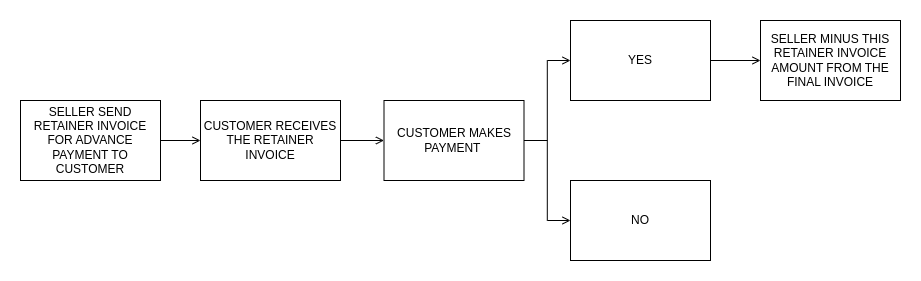

The diagram above was exported from draw.io. Its source (the exported page's mxGraphModel, read from the mxfile embedded in the PNG):
<mxGraphModel dx="1777" dy="466" grid="1" gridSize="10" guides="1" tooltips="1" connect="1" arrows="1" fold="1" page="1" pageScale="1" pageWidth="827" pageHeight="1169" math="0" shadow="0">
  <root>
    <mxCell id="0" />
    <mxCell id="1" parent="0" />
    <mxCell id="KZFU9AknEFuapL-ynPKF-17" value="SELLER SEND RETAINER INVOICE FOR ADVANCE PAYMENT TO CUSTOMER" style="rounded=0;whiteSpace=wrap;html=1;" vertex="1" parent="1">
      <mxGeometry x="-20" y="400" width="140" height="80" as="geometry" />
    </mxCell>
    <mxCell id="KZFU9AknEFuapL-ynPKF-19" value="CUSTOMER RECEIVES THE RETAINER INVOICE" style="rounded=0;whiteSpace=wrap;html=1;" vertex="1" parent="1">
      <mxGeometry x="160" y="400" width="140" height="80" as="geometry" />
    </mxCell>
    <mxCell id="KZFU9AknEFuapL-ynPKF-20" value="CUSTOMER MAKES PAYMENT&amp;nbsp;" style="rounded=0;whiteSpace=wrap;html=1;" vertex="1" parent="1">
      <mxGeometry x="343.5" y="400" width="140" height="80" as="geometry" />
    </mxCell>
    <mxCell id="KZFU9AknEFuapL-ynPKF-21" value="YES" style="rounded=0;whiteSpace=wrap;html=1;" vertex="1" parent="1">
      <mxGeometry x="530" y="320" width="140" height="80" as="geometry" />
    </mxCell>
    <mxCell id="KZFU9AknEFuapL-ynPKF-22" value="NO" style="rounded=0;whiteSpace=wrap;html=1;" vertex="1" parent="1">
      <mxGeometry x="530" y="480" width="140" height="80" as="geometry" />
    </mxCell>
    <mxCell id="KZFU9AknEFuapL-ynPKF-23" value="" style="endArrow=open;html=1;rounded=0;exitX=1;exitY=0.5;exitDx=0;exitDy=0;entryX=0;entryY=0.5;entryDx=0;entryDy=0;endFill=0;" edge="1" parent="1" source="KZFU9AknEFuapL-ynPKF-17" target="KZFU9AknEFuapL-ynPKF-19">
      <mxGeometry width="50" height="50" relative="1" as="geometry">
        <mxPoint x="310" y="490" as="sourcePoint" />
        <mxPoint x="160" y="440" as="targetPoint" />
      </mxGeometry>
    </mxCell>
    <mxCell id="KZFU9AknEFuapL-ynPKF-24" value="" style="endArrow=open;html=1;rounded=0;exitX=1;exitY=0.5;exitDx=0;exitDy=0;entryX=0;entryY=0.5;entryDx=0;entryDy=0;endFill=0;" edge="1" parent="1" source="KZFU9AknEFuapL-ynPKF-19" target="KZFU9AknEFuapL-ynPKF-20">
      <mxGeometry width="50" height="50" relative="1" as="geometry">
        <mxPoint x="300" y="500" as="sourcePoint" />
        <mxPoint x="340" y="500" as="targetPoint" />
      </mxGeometry>
    </mxCell>
    <mxCell id="KZFU9AknEFuapL-ynPKF-25" value="" style="endArrow=open;html=1;rounded=0;exitX=1;exitY=0.5;exitDx=0;exitDy=0;entryX=0;entryY=0.5;entryDx=0;entryDy=0;endFill=0;edgeStyle=orthogonalEdgeStyle;" edge="1" parent="1" source="KZFU9AknEFuapL-ynPKF-20" target="KZFU9AknEFuapL-ynPKF-22">
      <mxGeometry width="50" height="50" relative="1" as="geometry">
        <mxPoint x="430" y="550" as="sourcePoint" />
        <mxPoint x="474" y="550" as="targetPoint" />
      </mxGeometry>
    </mxCell>
    <mxCell id="KZFU9AknEFuapL-ynPKF-26" value="" style="endArrow=open;html=1;rounded=0;exitX=1;exitY=0.5;exitDx=0;exitDy=0;entryX=0;entryY=0.5;entryDx=0;entryDy=0;endFill=0;edgeStyle=orthogonalEdgeStyle;" edge="1" parent="1" source="KZFU9AknEFuapL-ynPKF-20" target="KZFU9AknEFuapL-ynPKF-21">
      <mxGeometry width="50" height="50" relative="1" as="geometry">
        <mxPoint x="520" y="430" as="sourcePoint" />
        <mxPoint x="566" y="510" as="targetPoint" />
      </mxGeometry>
    </mxCell>
    <mxCell id="KZFU9AknEFuapL-ynPKF-27" value="SELLER MINUS THIS RETAINER INVOICE AMOUNT FROM THE FINAL INVOICE" style="rounded=0;whiteSpace=wrap;html=1;" vertex="1" parent="1">
      <mxGeometry x="720" y="320" width="140" height="80" as="geometry" />
    </mxCell>
    <mxCell id="KZFU9AknEFuapL-ynPKF-28" value="" style="endArrow=open;html=1;rounded=0;exitX=1;exitY=0.5;exitDx=0;exitDy=0;entryX=0;entryY=0.5;entryDx=0;entryDy=0;endFill=0;" edge="1" parent="1" source="KZFU9AknEFuapL-ynPKF-21" target="KZFU9AknEFuapL-ynPKF-27">
      <mxGeometry width="50" height="50" relative="1" as="geometry">
        <mxPoint x="310" y="450" as="sourcePoint" />
        <mxPoint x="354" y="450" as="targetPoint" />
      </mxGeometry>
    </mxCell>
  </root>
</mxGraphModel>